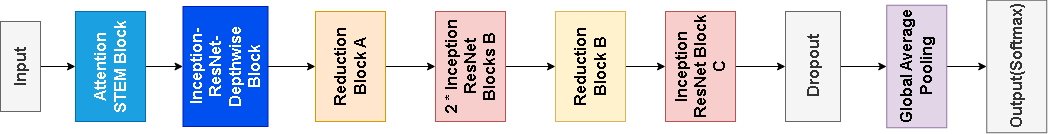

The diagram above was exported from draw.io. Its source (the exported page's mxGraphModel, read from the mxfile embedded in the PNG):
<mxGraphModel dx="1593" dy="829" grid="1" gridSize="10" guides="1" tooltips="1" connect="1" arrows="1" fold="1" page="1" pageScale="1" pageWidth="827" pageHeight="1169" math="0" shadow="0">
  <root>
    <mxCell id="0" />
    <mxCell id="1" parent="0" />
    <mxCell id="_jGY3ffMCorDluQMLMKP-37" style="edgeStyle=orthogonalEdgeStyle;rounded=0;orthogonalLoop=1;jettySize=auto;html=1;exitX=0.5;exitY=1;exitDx=0;exitDy=0;entryX=0.5;entryY=0;entryDx=0;entryDy=0;" edge="1" parent="1" source="_jGY3ffMCorDluQMLMKP-3" target="_jGY3ffMCorDluQMLMKP-36">
      <mxGeometry relative="1" as="geometry" />
    </mxCell>
    <mxCell id="_jGY3ffMCorDluQMLMKP-3" value="&lt;b&gt;&lt;font style=&quot;font-size: 16px;&quot;&gt;Input&lt;/font&gt;&lt;/b&gt;" style="rounded=0;whiteSpace=wrap;html=1;fillColor=#f5f5f5;fontColor=#333333;strokeColor=#666666;rotation=-90;" vertex="1" parent="1">
      <mxGeometry y="110" width="90" height="40" as="geometry" />
    </mxCell>
    <mxCell id="_jGY3ffMCorDluQMLMKP-4" value="" style="edgeStyle=orthogonalEdgeStyle;rounded=0;orthogonalLoop=1;jettySize=auto;html=1;" edge="1" parent="1" source="_jGY3ffMCorDluQMLMKP-5" target="_jGY3ffMCorDluQMLMKP-7">
      <mxGeometry relative="1" as="geometry" />
    </mxCell>
    <mxCell id="_jGY3ffMCorDluQMLMKP-5" value="&lt;span style=&quot;font-size: 16px;&quot;&gt;&lt;b&gt;Inception-ResNet-Depthwise Block&lt;/b&gt;&lt;/span&gt;" style="rounded=0;whiteSpace=wrap;html=1;fillColor=#0050ef;strokeColor=#001DBC;rotation=-90;fontColor=#ffffff;" vertex="1" parent="1">
      <mxGeometry x="190" y="87.5" width="120" height="85" as="geometry" />
    </mxCell>
    <mxCell id="_jGY3ffMCorDluQMLMKP-6" value="" style="edgeStyle=orthogonalEdgeStyle;rounded=0;orthogonalLoop=1;jettySize=auto;html=1;" edge="1" parent="1" source="_jGY3ffMCorDluQMLMKP-7" target="_jGY3ffMCorDluQMLMKP-9">
      <mxGeometry relative="1" as="geometry" />
    </mxCell>
    <mxCell id="_jGY3ffMCorDluQMLMKP-7" value="&lt;span style=&quot;font-size: 16px;&quot;&gt;&lt;b&gt;Reduction Block A&lt;/b&gt;&lt;/span&gt;" style="rounded=0;whiteSpace=wrap;html=1;fillColor=#ffe6cc;strokeColor=#d79b00;rotation=-90;" vertex="1" parent="1">
      <mxGeometry x="320" y="95" width="110" height="70" as="geometry" />
    </mxCell>
    <mxCell id="_jGY3ffMCorDluQMLMKP-8" value="" style="edgeStyle=orthogonalEdgeStyle;rounded=0;orthogonalLoop=1;jettySize=auto;html=1;" edge="1" parent="1" source="_jGY3ffMCorDluQMLMKP-9" target="_jGY3ffMCorDluQMLMKP-11">
      <mxGeometry relative="1" as="geometry" />
    </mxCell>
    <mxCell id="_jGY3ffMCorDluQMLMKP-9" value="&lt;span style=&quot;font-size: 16px;&quot;&gt;&lt;b&gt;2 * Inception ResNet Blocks B&lt;/b&gt;&lt;/span&gt;" style="rounded=0;whiteSpace=wrap;html=1;fillColor=#f8cecc;strokeColor=#b85450;rotation=-90;" vertex="1" parent="1">
      <mxGeometry x="440" y="95" width="110" height="70" as="geometry" />
    </mxCell>
    <mxCell id="_jGY3ffMCorDluQMLMKP-10" value="" style="edgeStyle=orthogonalEdgeStyle;rounded=0;orthogonalLoop=1;jettySize=auto;html=1;" edge="1" parent="1" source="_jGY3ffMCorDluQMLMKP-11" target="_jGY3ffMCorDluQMLMKP-13">
      <mxGeometry relative="1" as="geometry" />
    </mxCell>
    <mxCell id="_jGY3ffMCorDluQMLMKP-11" value="&lt;span style=&quot;font-size: 16px;&quot;&gt;&lt;b&gt;Reduction Block B&lt;/b&gt;&lt;/span&gt;" style="rounded=0;whiteSpace=wrap;html=1;fillColor=#fff2cc;strokeColor=#d6b656;rotation=-90;" vertex="1" parent="1">
      <mxGeometry x="560" y="95" width="110" height="70" as="geometry" />
    </mxCell>
    <mxCell id="_jGY3ffMCorDluQMLMKP-12" value="" style="edgeStyle=orthogonalEdgeStyle;rounded=0;orthogonalLoop=1;jettySize=auto;html=1;" edge="1" parent="1" source="_jGY3ffMCorDluQMLMKP-13" target="_jGY3ffMCorDluQMLMKP-15">
      <mxGeometry relative="1" as="geometry" />
    </mxCell>
    <mxCell id="_jGY3ffMCorDluQMLMKP-13" value="&lt;span style=&quot;font-size: 16px;&quot;&gt;&lt;b&gt;Inception ResNet Block C&lt;/b&gt;&lt;/span&gt;" style="rounded=0;whiteSpace=wrap;html=1;fillColor=#f8cecc;strokeColor=#b85450;rotation=-90;" vertex="1" parent="1">
      <mxGeometry x="670" y="95" width="110" height="70" as="geometry" />
    </mxCell>
    <mxCell id="_jGY3ffMCorDluQMLMKP-14" value="" style="edgeStyle=orthogonalEdgeStyle;rounded=0;orthogonalLoop=1;jettySize=auto;html=1;" edge="1" parent="1" source="_jGY3ffMCorDluQMLMKP-15" target="_jGY3ffMCorDluQMLMKP-17">
      <mxGeometry relative="1" as="geometry" />
    </mxCell>
    <mxCell id="_jGY3ffMCorDluQMLMKP-15" value="&lt;span style=&quot;font-size: 16px;&quot;&gt;&lt;b&gt;Dropout&lt;/b&gt;&lt;/span&gt;" style="rounded=0;whiteSpace=wrap;html=1;fillColor=#f5f5f5;strokeColor=#666666;rotation=-90;fontColor=#333333;" vertex="1" parent="1">
      <mxGeometry x="782.5" y="102.5" width="110" height="55" as="geometry" />
    </mxCell>
    <mxCell id="_jGY3ffMCorDluQMLMKP-16" value="" style="edgeStyle=orthogonalEdgeStyle;rounded=0;orthogonalLoop=1;jettySize=auto;html=1;" edge="1" parent="1" source="_jGY3ffMCorDluQMLMKP-17" target="_jGY3ffMCorDluQMLMKP-18">
      <mxGeometry relative="1" as="geometry" />
    </mxCell>
    <mxCell id="_jGY3ffMCorDluQMLMKP-17" value="&lt;span style=&quot;font-size: 16px;&quot;&gt;&lt;b&gt;Global Average Pooling&lt;/b&gt;&lt;/span&gt;" style="rounded=0;whiteSpace=wrap;html=1;fillColor=#e1d5e7;strokeColor=#9673a6;rotation=-90;" vertex="1" parent="1">
      <mxGeometry x="880" y="100" width="122.5" height="60" as="geometry" />
    </mxCell>
    <mxCell id="_jGY3ffMCorDluQMLMKP-18" value="&lt;span style=&quot;font-size: 16px;&quot;&gt;&lt;b&gt;Output(Softmax)&lt;/b&gt;&lt;/span&gt;" style="rounded=0;whiteSpace=wrap;html=1;fillColor=#f5f5f5;strokeColor=#666666;rotation=-90;fontColor=#333333;" vertex="1" parent="1">
      <mxGeometry x="975" y="100" width="132.5" height="60" as="geometry" />
    </mxCell>
    <mxCell id="_jGY3ffMCorDluQMLMKP-40" style="edgeStyle=orthogonalEdgeStyle;rounded=0;orthogonalLoop=1;jettySize=auto;html=1;exitX=0.5;exitY=1;exitDx=0;exitDy=0;entryX=0.5;entryY=0;entryDx=0;entryDy=0;" edge="1" parent="1" source="_jGY3ffMCorDluQMLMKP-36" target="_jGY3ffMCorDluQMLMKP-5">
      <mxGeometry relative="1" as="geometry" />
    </mxCell>
    <mxCell id="_jGY3ffMCorDluQMLMKP-36" value="&lt;span style=&quot;font-size: 16px;&quot;&gt;&lt;b&gt;Attention STEM Block&lt;/b&gt;&lt;/span&gt;" style="rounded=0;whiteSpace=wrap;html=1;fillColor=#1ba1e2;strokeColor=#006EAF;rotation=-90;fontColor=#ffffff;" vertex="1" parent="1">
      <mxGeometry x="80" y="95" width="110" height="70" as="geometry" />
    </mxCell>
  </root>
</mxGraphModel>